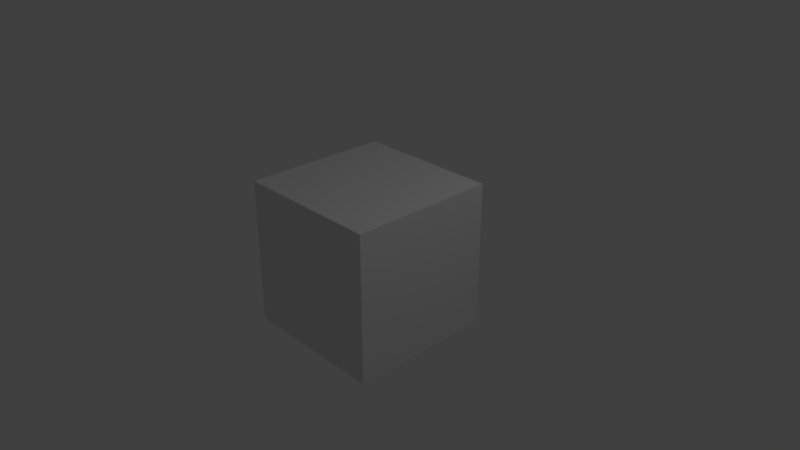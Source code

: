 # Source: BlenderTest1.blend  (saved by Blender 2.79.0; exported with 4.5.12 LTS)
import bpy
from mathutils import Matrix  # noqa: F401  (used for matrix-valued properties, if any)

bpy.ops.wm.read_factory_settings(use_empty=True)
scene = bpy.context.scene
scene.name = 'Scene'

# ---- collections
col_collection_1 = bpy.data.collections.new('Collection 1'); scene.collection.children.link(col_collection_1)

# ---- materials (node trees are filled in below, after node groups)
mat_material = bpy.data.materials.new('Material')
mat_material.alpha_threshold = 0.0
mat_material.use_transparent_shadow = False
mat_material.roughness = 0.5
mat_material.line_color = (0.0, 0.0, 0.0, 1.0)

# ---- material node trees

# ---- world
world_world = bpy.data.worlds.new('World'); scene.world = world_world
world_world.color = (0.05088, 0.05088, 0.05088)
world_world.use_sun_shadow = False
world_world.sun_shadow_jitter_overblur = 0.0
world_world.cycles.sampling_method = 'MANUAL'

# ---- cameras
cam_camera = bpy.data.cameras.new('Camera')
cam_camera.clip_end = 100.0
cam_camera.lens = 35.0
cam_camera.sensor_width = 32.0
cam_camera.sensor_height = 18.0
cam_camera.ortho_scale = 7.314
cam_camera.dof.focus_distance = 0.0
cam_camera.dof.aperture_fstop = 128.0

# ---- lights
light_lamp = bpy.data.lights.new('Lamp', 'POINT')
light_lamp.transmission_factor = 0.0
light_lamp.cutoff_distance = 30.0
light_lamp.energy = 100.0
light_lamp.shadow_buffer_clip_start = 1.001
light_lamp.shadow_soft_size = 0.1
light_lamp.shadow_maximum_resolution = 0.006
light_lamp.use_absolute_resolution = True

# ---- meshes
me_cube = bpy.data.meshes.new('Cube')
me_cube.from_pydata([(1.0, 1.0, -1.0), (1.0, -1.0, -1.0), (-1.0, -1.0, -1.0), (-1.0, 1.0, -1.0), (1.0, 1.0, 1.0), (1.0, -1.0, 1.0), (-1.0, -1.0, 1.0), (-1.0, 1.0, 1.0)], [], [(0, 1, 2, 3), (4, 7, 6, 5), (0, 4, 5, 1), (1, 5, 6, 2), (2, 6, 7, 3), (4, 0, 3, 7)])
me_cube.materials.append(mat_material)
me_cube.use_remesh_preserve_volume = False
me_cube.use_remesh_preserve_attributes = False
me_cube.use_mirror_vertex_groups = False
me_cube.update()

# ---- objects
ob_cube = bpy.data.objects.new('Cube', me_cube)
ob_lamp = bpy.data.objects.new('Lamp', light_lamp)
ob_camera = bpy.data.objects.new('Camera', cam_camera)

# ---- transforms, parenting, visibility, modifiers, constraints
ob_cube.location = (0.0, 0.0, 0.0)
ob_cube.lock_rotations_4d = False
ob_cube.empty_display_type = 'ARROWS'
ob_cube.lineart.crease_threshold = 0.0
ob_lamp.location = (4.076, 1.005, 5.904)
ob_lamp.rotation_euler = (0.6503, 0.05522, 1.866)
ob_lamp.lock_rotations_4d = False
ob_lamp.empty_display_type = 'ARROWS'
ob_lamp.color = (0.0, 0.0, 0.0, 0.0)
ob_lamp.lineart.crease_threshold = 0.0
ob_camera.location = (7.481, -6.508, 5.344)
ob_camera.rotation_euler = (1.109, 0.0, 0.8149)
ob_camera.lock_rotations_4d = False
ob_camera.empty_display_type = 'ARROWS'
ob_camera.color = (0.0, 0.0, 0.0, 0.0)
ob_camera.display_type = 'WIRE'
ob_camera.lineart.crease_threshold = 0.0

# ---- collection membership
col_collection_1.objects.link(ob_cube)
col_collection_1.objects.link(ob_lamp)
col_collection_1.objects.link(ob_camera)

# ---- scene / render settings (as saved in the file)
scene.camera = ob_camera
scene.frame_start = 1; scene.frame_end = 250; scene.frame_set(1)
scene.render.engine = 'BLENDER_EEVEE_NEXT'
scene.render.resolution_percentage = 50
scene.render.dither_intensity = 0.0
scene.cycles.use_denoising = False
scene.cycles.samples = 128
scene.cycles.sampling_pattern = 'TABULATED_SOBOL'
scene.cycles.use_adaptive_sampling = False
scene.cycles.use_light_tree = False
scene.cycles.blur_glossy = 0.0
scene.cycles.sample_clamp_indirect = 0.0
scene.view_settings.view_transform = 'Standard'
bpy.context.view_layer.update()
